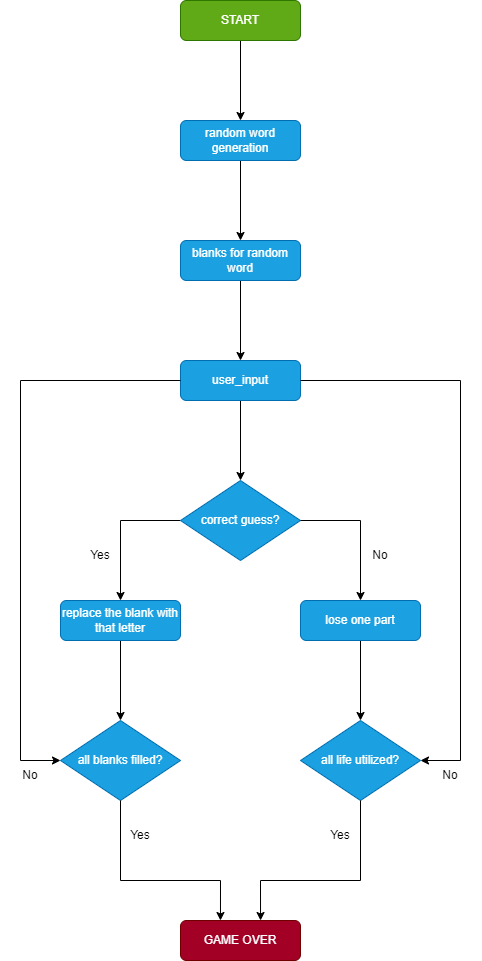

The diagram above was exported from draw.io. Its source (the exported page's mxGraphModel, read from the mxfile embedded in the PNG):
<mxGraphModel dx="2188" dy="1222" grid="1" gridSize="10" guides="1" tooltips="1" connect="1" arrows="1" fold="1" page="1" pageScale="1" pageWidth="1200" pageHeight="1600" math="0" shadow="0">
  <root>
    <mxCell id="WIyWlLk6GJQsqaUBKTNV-0" />
    <mxCell id="WIyWlLk6GJQsqaUBKTNV-1" parent="WIyWlLk6GJQsqaUBKTNV-0" />
    <mxCell id="4NkAkgPikVVcUKnvmElO-425" style="edgeStyle=orthogonalEdgeStyle;rounded=0;orthogonalLoop=1;jettySize=auto;html=1;" edge="1" parent="WIyWlLk6GJQsqaUBKTNV-1" source="4NkAkgPikVVcUKnvmElO-423" target="4NkAkgPikVVcUKnvmElO-424">
      <mxGeometry relative="1" as="geometry" />
    </mxCell>
    <mxCell id="4NkAkgPikVVcUKnvmElO-423" value="START" style="rounded=1;whiteSpace=wrap;html=1;fillColor=#60a917;fontColor=#ffffff;strokeColor=#2D7600;" vertex="1" parent="WIyWlLk6GJQsqaUBKTNV-1">
      <mxGeometry x="360" y="120" width="120" height="40" as="geometry" />
    </mxCell>
    <mxCell id="4NkAkgPikVVcUKnvmElO-427" style="edgeStyle=orthogonalEdgeStyle;rounded=0;orthogonalLoop=1;jettySize=auto;html=1;" edge="1" parent="WIyWlLk6GJQsqaUBKTNV-1" source="4NkAkgPikVVcUKnvmElO-424" target="4NkAkgPikVVcUKnvmElO-426">
      <mxGeometry relative="1" as="geometry" />
    </mxCell>
    <mxCell id="4NkAkgPikVVcUKnvmElO-424" value="random word generation" style="rounded=1;whiteSpace=wrap;html=1;fillColor=#1ba1e2;fontColor=#ffffff;strokeColor=#006EAF;" vertex="1" parent="WIyWlLk6GJQsqaUBKTNV-1">
      <mxGeometry x="360" y="240" width="120" height="40" as="geometry" />
    </mxCell>
    <mxCell id="4NkAkgPikVVcUKnvmElO-429" style="edgeStyle=orthogonalEdgeStyle;rounded=0;orthogonalLoop=1;jettySize=auto;html=1;" edge="1" parent="WIyWlLk6GJQsqaUBKTNV-1" source="4NkAkgPikVVcUKnvmElO-426" target="4NkAkgPikVVcUKnvmElO-428">
      <mxGeometry relative="1" as="geometry" />
    </mxCell>
    <mxCell id="4NkAkgPikVVcUKnvmElO-426" value="blanks for random word" style="rounded=1;whiteSpace=wrap;html=1;fillColor=#1ba1e2;fontColor=#ffffff;strokeColor=#006EAF;" vertex="1" parent="WIyWlLk6GJQsqaUBKTNV-1">
      <mxGeometry x="360" y="360" width="120" height="40" as="geometry" />
    </mxCell>
    <mxCell id="4NkAkgPikVVcUKnvmElO-431" value="" style="edgeStyle=orthogonalEdgeStyle;rounded=0;orthogonalLoop=1;jettySize=auto;html=1;" edge="1" parent="WIyWlLk6GJQsqaUBKTNV-1" source="4NkAkgPikVVcUKnvmElO-428" target="4NkAkgPikVVcUKnvmElO-430">
      <mxGeometry relative="1" as="geometry" />
    </mxCell>
    <mxCell id="4NkAkgPikVVcUKnvmElO-428" value="user_input" style="rounded=1;whiteSpace=wrap;html=1;fillColor=#1ba1e2;fontColor=#ffffff;strokeColor=#006EAF;" vertex="1" parent="WIyWlLk6GJQsqaUBKTNV-1">
      <mxGeometry x="360" y="480" width="120" height="40" as="geometry" />
    </mxCell>
    <mxCell id="4NkAkgPikVVcUKnvmElO-439" value="" style="edgeStyle=orthogonalEdgeStyle;rounded=0;orthogonalLoop=1;jettySize=auto;html=1;" edge="1" parent="WIyWlLk6GJQsqaUBKTNV-1" source="4NkAkgPikVVcUKnvmElO-430">
      <mxGeometry relative="1" as="geometry">
        <mxPoint x="300" y="720" as="targetPoint" />
      </mxGeometry>
    </mxCell>
    <mxCell id="4NkAkgPikVVcUKnvmElO-430" value="correct guess?" style="rhombus;whiteSpace=wrap;html=1;rounded=1;arcSize=0;fillColor=#1ba1e2;fontColor=#ffffff;strokeColor=#006EAF;" vertex="1" parent="WIyWlLk6GJQsqaUBKTNV-1">
      <mxGeometry x="360" y="600" width="120" height="80" as="geometry" />
    </mxCell>
    <mxCell id="4NkAkgPikVVcUKnvmElO-444" value="" style="edgeStyle=orthogonalEdgeStyle;rounded=0;orthogonalLoop=1;jettySize=auto;html=1;" edge="1" parent="WIyWlLk6GJQsqaUBKTNV-1" source="4NkAkgPikVVcUKnvmElO-440" target="4NkAkgPikVVcUKnvmElO-443">
      <mxGeometry relative="1" as="geometry" />
    </mxCell>
    <mxCell id="4NkAkgPikVVcUKnvmElO-440" value="replace the blank with that letter" style="rounded=1;whiteSpace=wrap;html=1;fillColor=#1ba1e2;fontColor=#ffffff;strokeColor=#006EAF;" vertex="1" parent="WIyWlLk6GJQsqaUBKTNV-1">
      <mxGeometry x="240" y="720" width="120" height="40" as="geometry" />
    </mxCell>
    <mxCell id="4NkAkgPikVVcUKnvmElO-441" value="" style="edgeStyle=orthogonalEdgeStyle;rounded=0;orthogonalLoop=1;jettySize=auto;html=1;exitX=1;exitY=0.5;exitDx=0;exitDy=0;" edge="1" parent="WIyWlLk6GJQsqaUBKTNV-1" source="4NkAkgPikVVcUKnvmElO-430">
      <mxGeometry relative="1" as="geometry">
        <mxPoint x="600.0294117647057" y="639.9803921568628" as="sourcePoint" />
        <mxPoint x="539.9999999999999" y="720" as="targetPoint" />
      </mxGeometry>
    </mxCell>
    <mxCell id="4NkAkgPikVVcUKnvmElO-447" style="edgeStyle=orthogonalEdgeStyle;rounded=0;orthogonalLoop=1;jettySize=auto;html=1;" edge="1" parent="WIyWlLk6GJQsqaUBKTNV-1" source="4NkAkgPikVVcUKnvmElO-442">
      <mxGeometry relative="1" as="geometry">
        <mxPoint x="540" y="840" as="targetPoint" />
      </mxGeometry>
    </mxCell>
    <mxCell id="4NkAkgPikVVcUKnvmElO-442" value="lose one part" style="rounded=1;whiteSpace=wrap;html=1;fillColor=#1ba1e2;fontColor=#ffffff;strokeColor=#006EAF;" vertex="1" parent="WIyWlLk6GJQsqaUBKTNV-1">
      <mxGeometry x="480" y="720" width="120" height="40" as="geometry" />
    </mxCell>
    <mxCell id="4NkAkgPikVVcUKnvmElO-443" value="all blanks filled?" style="rhombus;whiteSpace=wrap;html=1;rounded=1;arcSize=0;fillColor=#1ba1e2;fontColor=#ffffff;strokeColor=#006EAF;" vertex="1" parent="WIyWlLk6GJQsqaUBKTNV-1">
      <mxGeometry x="240" y="840" width="120" height="80" as="geometry" />
    </mxCell>
    <mxCell id="4NkAkgPikVVcUKnvmElO-445" value="all life utilized?" style="rhombus;whiteSpace=wrap;html=1;rounded=1;arcSize=0;fillColor=#1ba1e2;fontColor=#ffffff;strokeColor=#006EAF;" vertex="1" parent="WIyWlLk6GJQsqaUBKTNV-1">
      <mxGeometry x="480" y="840" width="120" height="80" as="geometry" />
    </mxCell>
    <mxCell id="4NkAkgPikVVcUKnvmElO-449" value="" style="endArrow=classic;html=1;rounded=0;exitX=0;exitY=0.5;exitDx=0;exitDy=0;entryX=0;entryY=0.5;entryDx=0;entryDy=0;" edge="1" parent="WIyWlLk6GJQsqaUBKTNV-1" source="4NkAkgPikVVcUKnvmElO-428" target="4NkAkgPikVVcUKnvmElO-443">
      <mxGeometry width="50" height="50" relative="1" as="geometry">
        <mxPoint x="360" y="500" as="sourcePoint" />
        <mxPoint x="200" y="880" as="targetPoint" />
        <Array as="points">
          <mxPoint x="200" y="500" />
          <mxPoint x="200" y="880" />
        </Array>
      </mxGeometry>
    </mxCell>
    <mxCell id="4NkAkgPikVVcUKnvmElO-450" value="" style="endArrow=classic;html=1;rounded=0;exitX=1;exitY=0.5;exitDx=0;exitDy=0;entryX=1;entryY=0.5;entryDx=0;entryDy=0;" edge="1" parent="WIyWlLk6GJQsqaUBKTNV-1" source="4NkAkgPikVVcUKnvmElO-428" target="4NkAkgPikVVcUKnvmElO-445">
      <mxGeometry width="50" height="50" relative="1" as="geometry">
        <mxPoint x="800" y="500" as="sourcePoint" />
        <mxPoint x="680" y="880" as="targetPoint" />
        <Array as="points">
          <mxPoint x="640" y="500" />
          <mxPoint x="640" y="880" />
        </Array>
      </mxGeometry>
    </mxCell>
    <mxCell id="4NkAkgPikVVcUKnvmElO-452" value="GAME OVER" style="rounded=1;whiteSpace=wrap;html=1;fillColor=#a20025;fontColor=#ffffff;strokeColor=#6F0000;" vertex="1" parent="WIyWlLk6GJQsqaUBKTNV-1">
      <mxGeometry x="360" y="1040" width="120" height="40" as="geometry" />
    </mxCell>
    <mxCell id="4NkAkgPikVVcUKnvmElO-453" value="" style="endArrow=classic;html=1;rounded=0;exitX=0.5;exitY=1;exitDx=0;exitDy=0;entryX=0.333;entryY=0;entryDx=0;entryDy=0;entryPerimeter=0;" edge="1" parent="WIyWlLk6GJQsqaUBKTNV-1" source="4NkAkgPikVVcUKnvmElO-443" target="4NkAkgPikVVcUKnvmElO-452">
      <mxGeometry width="50" height="50" relative="1" as="geometry">
        <mxPoint x="350" y="970" as="sourcePoint" />
        <mxPoint x="400" y="1030" as="targetPoint" />
        <Array as="points">
          <mxPoint x="300" y="1000" />
          <mxPoint x="400" y="1000" />
        </Array>
      </mxGeometry>
    </mxCell>
    <mxCell id="4NkAkgPikVVcUKnvmElO-454" value="" style="endArrow=classic;html=1;rounded=0;exitX=0.5;exitY=1;exitDx=0;exitDy=0;entryX=0.667;entryY=0;entryDx=0;entryDy=0;entryPerimeter=0;" edge="1" parent="WIyWlLk6GJQsqaUBKTNV-1" target="4NkAkgPikVVcUKnvmElO-452">
      <mxGeometry width="50" height="50" relative="1" as="geometry">
        <mxPoint x="540" y="920" as="sourcePoint" />
        <mxPoint x="639.96" y="1040" as="targetPoint" />
        <Array as="points">
          <mxPoint x="540" y="1000" />
          <mxPoint x="440" y="1000" />
        </Array>
      </mxGeometry>
    </mxCell>
    <mxCell id="4NkAkgPikVVcUKnvmElO-455" value="Yes" style="text;html=1;strokeColor=none;fillColor=none;align=center;verticalAlign=middle;whiteSpace=wrap;rounded=0;" vertex="1" parent="WIyWlLk6GJQsqaUBKTNV-1">
      <mxGeometry x="290" y="940" width="60" height="30" as="geometry" />
    </mxCell>
    <mxCell id="4NkAkgPikVVcUKnvmElO-456" value="Yes" style="text;html=1;strokeColor=none;fillColor=none;align=center;verticalAlign=middle;whiteSpace=wrap;rounded=0;" vertex="1" parent="WIyWlLk6GJQsqaUBKTNV-1">
      <mxGeometry x="490" y="940" width="60" height="30" as="geometry" />
    </mxCell>
    <mxCell id="4NkAkgPikVVcUKnvmElO-457" value="Yes" style="text;html=1;strokeColor=none;fillColor=none;align=center;verticalAlign=middle;whiteSpace=wrap;rounded=0;" vertex="1" parent="WIyWlLk6GJQsqaUBKTNV-1">
      <mxGeometry x="250" y="660" width="60" height="30" as="geometry" />
    </mxCell>
    <mxCell id="4NkAkgPikVVcUKnvmElO-459" value="No" style="text;html=1;strokeColor=none;fillColor=none;align=center;verticalAlign=middle;whiteSpace=wrap;rounded=0;" vertex="1" parent="WIyWlLk6GJQsqaUBKTNV-1">
      <mxGeometry x="530" y="660" width="60" height="30" as="geometry" />
    </mxCell>
    <mxCell id="4NkAkgPikVVcUKnvmElO-460" value="No" style="text;html=1;strokeColor=none;fillColor=none;align=center;verticalAlign=middle;whiteSpace=wrap;rounded=0;" vertex="1" parent="WIyWlLk6GJQsqaUBKTNV-1">
      <mxGeometry x="180" y="880" width="60" height="30" as="geometry" />
    </mxCell>
    <mxCell id="4NkAkgPikVVcUKnvmElO-461" value="No" style="text;html=1;strokeColor=none;fillColor=none;align=center;verticalAlign=middle;whiteSpace=wrap;rounded=0;" vertex="1" parent="WIyWlLk6GJQsqaUBKTNV-1">
      <mxGeometry x="600" y="880" width="60" height="30" as="geometry" />
    </mxCell>
  </root>
</mxGraphModel>